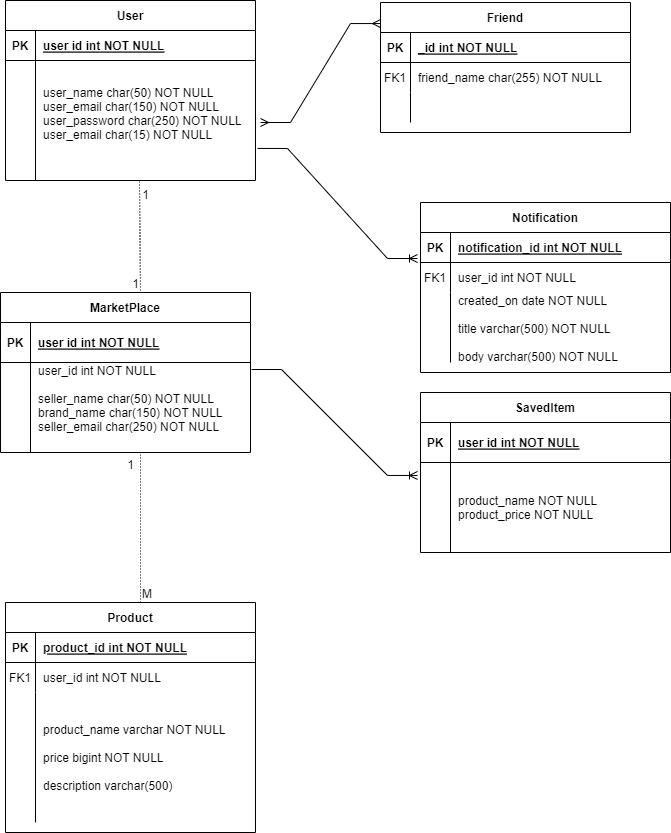

The diagram above was exported from draw.io. Its source (the exported page's mxGraphModel, read from the mxfile embedded in the PNG):
<mxGraphModel dx="348" dy="428" grid="1" gridSize="10" guides="1" tooltips="1" connect="1" arrows="1" fold="1" page="1" pageScale="1" pageWidth="850" pageHeight="1100" math="0" shadow="0" extFonts="Permanent Marker^https://fonts.googleapis.com/css?family=Permanent+Marker">
  <root>
    <mxCell id="0" />
    <mxCell id="1" parent="0" />
    <mxCell id="C-vyLk0tnHw3VtMMgP7b-2" value="Friend" style="shape=table;startSize=30;container=1;collapsible=1;childLayout=tableLayout;fixedRows=1;rowLines=0;fontStyle=1;align=center;resizeLast=1;" parent="1" vertex="1">
      <mxGeometry x="440" y="100" width="250" height="130" as="geometry" />
    </mxCell>
    <mxCell id="C-vyLk0tnHw3VtMMgP7b-3" value="" style="shape=partialRectangle;collapsible=0;dropTarget=0;pointerEvents=0;fillColor=none;points=[[0,0.5],[1,0.5]];portConstraint=eastwest;top=0;left=0;right=0;bottom=1;" parent="C-vyLk0tnHw3VtMMgP7b-2" vertex="1">
      <mxGeometry y="30" width="250" height="30" as="geometry" />
    </mxCell>
    <mxCell id="C-vyLk0tnHw3VtMMgP7b-4" value="PK" style="shape=partialRectangle;overflow=hidden;connectable=0;fillColor=none;top=0;left=0;bottom=0;right=0;fontStyle=1;" parent="C-vyLk0tnHw3VtMMgP7b-3" vertex="1">
      <mxGeometry width="30" height="30" as="geometry">
        <mxRectangle width="30" height="30" as="alternateBounds" />
      </mxGeometry>
    </mxCell>
    <mxCell id="C-vyLk0tnHw3VtMMgP7b-5" value="_id int NOT NULL " style="shape=partialRectangle;overflow=hidden;connectable=0;fillColor=none;top=0;left=0;bottom=0;right=0;align=left;spacingLeft=6;fontStyle=5;" parent="C-vyLk0tnHw3VtMMgP7b-3" vertex="1">
      <mxGeometry x="30" width="220" height="30" as="geometry">
        <mxRectangle width="220" height="30" as="alternateBounds" />
      </mxGeometry>
    </mxCell>
    <mxCell id="C-vyLk0tnHw3VtMMgP7b-6" value="" style="shape=partialRectangle;collapsible=0;dropTarget=0;pointerEvents=0;fillColor=none;points=[[0,0.5],[1,0.5]];portConstraint=eastwest;top=0;left=0;right=0;bottom=0;" parent="C-vyLk0tnHw3VtMMgP7b-2" vertex="1">
      <mxGeometry y="60" width="250" height="30" as="geometry" />
    </mxCell>
    <mxCell id="C-vyLk0tnHw3VtMMgP7b-7" value="FK1" style="shape=partialRectangle;overflow=hidden;connectable=0;fillColor=none;top=0;left=0;bottom=0;right=0;" parent="C-vyLk0tnHw3VtMMgP7b-6" vertex="1">
      <mxGeometry width="30" height="30" as="geometry">
        <mxRectangle width="30" height="30" as="alternateBounds" />
      </mxGeometry>
    </mxCell>
    <mxCell id="C-vyLk0tnHw3VtMMgP7b-8" value="friend_name char(255) NOT NULL" style="shape=partialRectangle;overflow=hidden;connectable=0;fillColor=none;top=0;left=0;bottom=0;right=0;align=left;spacingLeft=6;" parent="C-vyLk0tnHw3VtMMgP7b-6" vertex="1">
      <mxGeometry x="30" width="220" height="30" as="geometry">
        <mxRectangle width="220" height="30" as="alternateBounds" />
      </mxGeometry>
    </mxCell>
    <mxCell id="C-vyLk0tnHw3VtMMgP7b-9" value="" style="shape=partialRectangle;collapsible=0;dropTarget=0;pointerEvents=0;fillColor=none;points=[[0,0.5],[1,0.5]];portConstraint=eastwest;top=0;left=0;right=0;bottom=0;" parent="C-vyLk0tnHw3VtMMgP7b-2" vertex="1">
      <mxGeometry y="90" width="250" height="30" as="geometry" />
    </mxCell>
    <mxCell id="C-vyLk0tnHw3VtMMgP7b-10" value="" style="shape=partialRectangle;overflow=hidden;connectable=0;fillColor=none;top=0;left=0;bottom=0;right=0;" parent="C-vyLk0tnHw3VtMMgP7b-9" vertex="1">
      <mxGeometry width="30" height="30" as="geometry">
        <mxRectangle width="30" height="30" as="alternateBounds" />
      </mxGeometry>
    </mxCell>
    <mxCell id="C-vyLk0tnHw3VtMMgP7b-11" value="" style="shape=partialRectangle;overflow=hidden;connectable=0;fillColor=none;top=0;left=0;bottom=0;right=0;align=left;spacingLeft=6;" parent="C-vyLk0tnHw3VtMMgP7b-9" vertex="1">
      <mxGeometry x="30" width="220" height="30" as="geometry">
        <mxRectangle width="220" height="30" as="alternateBounds" />
      </mxGeometry>
    </mxCell>
    <mxCell id="C-vyLk0tnHw3VtMMgP7b-13" value="Notification" style="shape=table;startSize=30;container=1;collapsible=1;childLayout=tableLayout;fixedRows=1;rowLines=0;fontStyle=1;align=center;resizeLast=1;" parent="1" vertex="1">
      <mxGeometry x="480" y="300" width="250" height="170" as="geometry" />
    </mxCell>
    <mxCell id="C-vyLk0tnHw3VtMMgP7b-14" value="" style="shape=partialRectangle;collapsible=0;dropTarget=0;pointerEvents=0;fillColor=none;points=[[0,0.5],[1,0.5]];portConstraint=eastwest;top=0;left=0;right=0;bottom=1;" parent="C-vyLk0tnHw3VtMMgP7b-13" vertex="1">
      <mxGeometry y="30" width="250" height="30" as="geometry" />
    </mxCell>
    <mxCell id="C-vyLk0tnHw3VtMMgP7b-15" value="PK" style="shape=partialRectangle;overflow=hidden;connectable=0;fillColor=none;top=0;left=0;bottom=0;right=0;fontStyle=1;" parent="C-vyLk0tnHw3VtMMgP7b-14" vertex="1">
      <mxGeometry width="30" height="30" as="geometry">
        <mxRectangle width="30" height="30" as="alternateBounds" />
      </mxGeometry>
    </mxCell>
    <mxCell id="C-vyLk0tnHw3VtMMgP7b-16" value="notification_id int NOT NULL " style="shape=partialRectangle;overflow=hidden;connectable=0;fillColor=none;top=0;left=0;bottom=0;right=0;align=left;spacingLeft=6;fontStyle=5;" parent="C-vyLk0tnHw3VtMMgP7b-14" vertex="1">
      <mxGeometry x="30" width="220" height="30" as="geometry">
        <mxRectangle width="220" height="30" as="alternateBounds" />
      </mxGeometry>
    </mxCell>
    <mxCell id="C-vyLk0tnHw3VtMMgP7b-17" value="" style="shape=partialRectangle;collapsible=0;dropTarget=0;pointerEvents=0;fillColor=none;points=[[0,0.5],[1,0.5]];portConstraint=eastwest;top=0;left=0;right=0;bottom=0;" parent="C-vyLk0tnHw3VtMMgP7b-13" vertex="1">
      <mxGeometry y="60" width="250" height="30" as="geometry" />
    </mxCell>
    <mxCell id="C-vyLk0tnHw3VtMMgP7b-18" value="FK1" style="shape=partialRectangle;overflow=hidden;connectable=0;fillColor=none;top=0;left=0;bottom=0;right=0;" parent="C-vyLk0tnHw3VtMMgP7b-17" vertex="1">
      <mxGeometry width="30" height="30" as="geometry">
        <mxRectangle width="30" height="30" as="alternateBounds" />
      </mxGeometry>
    </mxCell>
    <mxCell id="C-vyLk0tnHw3VtMMgP7b-19" value="user_id int NOT NULL" style="shape=partialRectangle;overflow=hidden;connectable=0;fillColor=none;top=0;left=0;bottom=0;right=0;align=left;spacingLeft=6;" parent="C-vyLk0tnHw3VtMMgP7b-17" vertex="1">
      <mxGeometry x="30" width="220" height="30" as="geometry">
        <mxRectangle width="220" height="30" as="alternateBounds" />
      </mxGeometry>
    </mxCell>
    <mxCell id="C-vyLk0tnHw3VtMMgP7b-20" value="" style="shape=partialRectangle;collapsible=0;dropTarget=0;pointerEvents=0;fillColor=none;points=[[0,0.5],[1,0.5]];portConstraint=eastwest;top=0;left=0;right=0;bottom=0;" parent="C-vyLk0tnHw3VtMMgP7b-13" vertex="1">
      <mxGeometry y="90" width="250" height="70" as="geometry" />
    </mxCell>
    <mxCell id="C-vyLk0tnHw3VtMMgP7b-21" value="" style="shape=partialRectangle;overflow=hidden;connectable=0;fillColor=none;top=0;left=0;bottom=0;right=0;" parent="C-vyLk0tnHw3VtMMgP7b-20" vertex="1">
      <mxGeometry width="30" height="70" as="geometry">
        <mxRectangle width="30" height="70" as="alternateBounds" />
      </mxGeometry>
    </mxCell>
    <mxCell id="C-vyLk0tnHw3VtMMgP7b-22" value="created_on date NOT NULL&#10;&#10;title varchar(500) NOT NULL&#10;&#10;body varchar(500) NOT NULL" style="shape=partialRectangle;overflow=hidden;connectable=0;fillColor=none;top=0;left=0;bottom=0;right=0;align=left;spacingLeft=6;" parent="C-vyLk0tnHw3VtMMgP7b-20" vertex="1">
      <mxGeometry x="30" width="220" height="70" as="geometry">
        <mxRectangle width="220" height="70" as="alternateBounds" />
      </mxGeometry>
    </mxCell>
    <mxCell id="C-vyLk0tnHw3VtMMgP7b-23" value="User" style="shape=table;startSize=30;container=1;collapsible=1;childLayout=tableLayout;fixedRows=1;rowLines=0;fontStyle=1;align=center;resizeLast=1;" parent="1" vertex="1">
      <mxGeometry x="65" y="98" width="250" height="180" as="geometry" />
    </mxCell>
    <mxCell id="C-vyLk0tnHw3VtMMgP7b-24" value="" style="shape=partialRectangle;collapsible=0;dropTarget=0;pointerEvents=0;fillColor=none;points=[[0,0.5],[1,0.5]];portConstraint=eastwest;top=0;left=0;right=0;bottom=1;" parent="C-vyLk0tnHw3VtMMgP7b-23" vertex="1">
      <mxGeometry y="30" width="250" height="30" as="geometry" />
    </mxCell>
    <mxCell id="C-vyLk0tnHw3VtMMgP7b-25" value="PK" style="shape=partialRectangle;overflow=hidden;connectable=0;fillColor=none;top=0;left=0;bottom=0;right=0;fontStyle=1;" parent="C-vyLk0tnHw3VtMMgP7b-24" vertex="1">
      <mxGeometry width="30" height="30" as="geometry">
        <mxRectangle width="30" height="30" as="alternateBounds" />
      </mxGeometry>
    </mxCell>
    <mxCell id="C-vyLk0tnHw3VtMMgP7b-26" value="user id int NOT NULL " style="shape=partialRectangle;overflow=hidden;connectable=0;fillColor=none;top=0;left=0;bottom=0;right=0;align=left;spacingLeft=6;fontStyle=5;" parent="C-vyLk0tnHw3VtMMgP7b-24" vertex="1">
      <mxGeometry x="30" width="220" height="30" as="geometry">
        <mxRectangle width="220" height="30" as="alternateBounds" />
      </mxGeometry>
    </mxCell>
    <mxCell id="C-vyLk0tnHw3VtMMgP7b-27" value="" style="shape=partialRectangle;collapsible=0;dropTarget=0;pointerEvents=0;fillColor=none;points=[[0,0.5],[1,0.5]];portConstraint=eastwest;top=0;left=0;right=0;bottom=0;" parent="C-vyLk0tnHw3VtMMgP7b-23" vertex="1">
      <mxGeometry y="60" width="250" height="120" as="geometry" />
    </mxCell>
    <mxCell id="C-vyLk0tnHw3VtMMgP7b-28" value="" style="shape=partialRectangle;overflow=hidden;connectable=0;fillColor=none;top=0;left=0;bottom=0;right=0;" parent="C-vyLk0tnHw3VtMMgP7b-27" vertex="1">
      <mxGeometry width="30" height="120" as="geometry">
        <mxRectangle width="30" height="120" as="alternateBounds" />
      </mxGeometry>
    </mxCell>
    <mxCell id="C-vyLk0tnHw3VtMMgP7b-29" value="user_name char(50) NOT NULL&#10;user_email char(150) NOT NULL&#10;user_password char(250) NOT NULL&#10;user_email char(15) NOT NULL&#10;" style="shape=partialRectangle;overflow=hidden;connectable=0;fillColor=none;top=0;left=0;bottom=0;right=0;align=left;spacingLeft=6;" parent="C-vyLk0tnHw3VtMMgP7b-27" vertex="1">
      <mxGeometry x="30" width="220" height="120" as="geometry">
        <mxRectangle width="220" height="120" as="alternateBounds" />
      </mxGeometry>
    </mxCell>
    <mxCell id="V4xuVsB5T96JHHllAD_2-1" value="MarketPlace" style="shape=table;startSize=30;container=1;collapsible=1;childLayout=tableLayout;fixedRows=1;rowLines=0;fontStyle=1;align=center;resizeLast=1;" parent="1" vertex="1">
      <mxGeometry x="60" y="390" width="250" height="160" as="geometry">
        <mxRectangle x="70" y="330" width="110" height="30" as="alternateBounds" />
      </mxGeometry>
    </mxCell>
    <mxCell id="V4xuVsB5T96JHHllAD_2-2" value="" style="shape=partialRectangle;collapsible=0;dropTarget=0;pointerEvents=0;fillColor=none;points=[[0,0.5],[1,0.5]];portConstraint=eastwest;top=0;left=0;right=0;bottom=1;" parent="V4xuVsB5T96JHHllAD_2-1" vertex="1">
      <mxGeometry y="30" width="250" height="40" as="geometry" />
    </mxCell>
    <mxCell id="V4xuVsB5T96JHHllAD_2-3" value="PK" style="shape=partialRectangle;overflow=hidden;connectable=0;fillColor=none;top=0;left=0;bottom=0;right=0;fontStyle=1;" parent="V4xuVsB5T96JHHllAD_2-2" vertex="1">
      <mxGeometry width="30" height="40" as="geometry">
        <mxRectangle width="30" height="40" as="alternateBounds" />
      </mxGeometry>
    </mxCell>
    <mxCell id="V4xuVsB5T96JHHllAD_2-4" value="user id int NOT NULL " style="shape=partialRectangle;overflow=hidden;connectable=0;fillColor=none;top=0;left=0;bottom=0;right=0;align=left;spacingLeft=6;fontStyle=5;" parent="V4xuVsB5T96JHHllAD_2-2" vertex="1">
      <mxGeometry x="30" width="220" height="40" as="geometry">
        <mxRectangle width="220" height="40" as="alternateBounds" />
      </mxGeometry>
    </mxCell>
    <mxCell id="V4xuVsB5T96JHHllAD_2-5" value="" style="shape=partialRectangle;collapsible=0;dropTarget=0;pointerEvents=0;fillColor=none;points=[[0,0.5],[1,0.5]];portConstraint=eastwest;top=0;left=0;right=0;bottom=0;" parent="V4xuVsB5T96JHHllAD_2-1" vertex="1">
      <mxGeometry y="70" width="250" height="90" as="geometry" />
    </mxCell>
    <mxCell id="V4xuVsB5T96JHHllAD_2-6" value="" style="shape=partialRectangle;overflow=hidden;connectable=0;fillColor=none;top=0;left=0;bottom=0;right=0;" parent="V4xuVsB5T96JHHllAD_2-5" vertex="1">
      <mxGeometry width="30" height="90" as="geometry">
        <mxRectangle width="30" height="90" as="alternateBounds" />
      </mxGeometry>
    </mxCell>
    <mxCell id="V4xuVsB5T96JHHllAD_2-7" value="user_id int NOT NULL&#10;&#10;seller_name char(50) NOT NULL&#10;brand_name char(150) NOT NULL&#10;seller_email char(250) NOT NULL&#10;&#10;" style="shape=partialRectangle;overflow=hidden;connectable=0;fillColor=none;top=0;left=0;bottom=0;right=0;align=left;spacingLeft=6;" parent="V4xuVsB5T96JHHllAD_2-5" vertex="1">
      <mxGeometry x="30" width="220" height="90" as="geometry">
        <mxRectangle width="220" height="90" as="alternateBounds" />
      </mxGeometry>
    </mxCell>
    <mxCell id="pm4SexD5-9aE4R0PYr9N-1" value="Product" style="shape=table;startSize=30;container=1;collapsible=1;childLayout=tableLayout;fixedRows=1;rowLines=0;fontStyle=1;align=center;resizeLast=1;" parent="1" vertex="1">
      <mxGeometry x="65" y="700" width="250" height="230" as="geometry" />
    </mxCell>
    <mxCell id="pm4SexD5-9aE4R0PYr9N-2" value="" style="shape=partialRectangle;collapsible=0;dropTarget=0;pointerEvents=0;fillColor=none;points=[[0,0.5],[1,0.5]];portConstraint=eastwest;top=0;left=0;right=0;bottom=1;" parent="pm4SexD5-9aE4R0PYr9N-1" vertex="1">
      <mxGeometry y="30" width="250" height="30" as="geometry" />
    </mxCell>
    <mxCell id="pm4SexD5-9aE4R0PYr9N-3" value="PK" style="shape=partialRectangle;overflow=hidden;connectable=0;fillColor=none;top=0;left=0;bottom=0;right=0;fontStyle=1;" parent="pm4SexD5-9aE4R0PYr9N-2" vertex="1">
      <mxGeometry width="30" height="30" as="geometry">
        <mxRectangle width="30" height="30" as="alternateBounds" />
      </mxGeometry>
    </mxCell>
    <mxCell id="pm4SexD5-9aE4R0PYr9N-4" value="product_id int NOT NULL " style="shape=partialRectangle;overflow=hidden;connectable=0;fillColor=none;top=0;left=0;bottom=0;right=0;align=left;spacingLeft=6;fontStyle=5;" parent="pm4SexD5-9aE4R0PYr9N-2" vertex="1">
      <mxGeometry x="30" width="220" height="30" as="geometry">
        <mxRectangle width="220" height="30" as="alternateBounds" />
      </mxGeometry>
    </mxCell>
    <mxCell id="pm4SexD5-9aE4R0PYr9N-5" value="" style="shape=partialRectangle;collapsible=0;dropTarget=0;pointerEvents=0;fillColor=none;points=[[0,0.5],[1,0.5]];portConstraint=eastwest;top=0;left=0;right=0;bottom=0;" parent="pm4SexD5-9aE4R0PYr9N-1" vertex="1">
      <mxGeometry y="60" width="250" height="30" as="geometry" />
    </mxCell>
    <mxCell id="pm4SexD5-9aE4R0PYr9N-6" value="FK1" style="shape=partialRectangle;overflow=hidden;connectable=0;fillColor=none;top=0;left=0;bottom=0;right=0;" parent="pm4SexD5-9aE4R0PYr9N-5" vertex="1">
      <mxGeometry width="30" height="30" as="geometry">
        <mxRectangle width="30" height="30" as="alternateBounds" />
      </mxGeometry>
    </mxCell>
    <mxCell id="pm4SexD5-9aE4R0PYr9N-7" value="user_id int NOT NULL" style="shape=partialRectangle;overflow=hidden;connectable=0;fillColor=none;top=0;left=0;bottom=0;right=0;align=left;spacingLeft=6;" parent="pm4SexD5-9aE4R0PYr9N-5" vertex="1">
      <mxGeometry x="30" width="220" height="30" as="geometry">
        <mxRectangle width="220" height="30" as="alternateBounds" />
      </mxGeometry>
    </mxCell>
    <mxCell id="pm4SexD5-9aE4R0PYr9N-8" value="" style="shape=partialRectangle;collapsible=0;dropTarget=0;pointerEvents=0;fillColor=none;points=[[0,0.5],[1,0.5]];portConstraint=eastwest;top=0;left=0;right=0;bottom=0;" parent="pm4SexD5-9aE4R0PYr9N-1" vertex="1">
      <mxGeometry y="90" width="250" height="130" as="geometry" />
    </mxCell>
    <mxCell id="pm4SexD5-9aE4R0PYr9N-9" value="" style="shape=partialRectangle;overflow=hidden;connectable=0;fillColor=none;top=0;left=0;bottom=0;right=0;" parent="pm4SexD5-9aE4R0PYr9N-8" vertex="1">
      <mxGeometry width="30" height="130" as="geometry">
        <mxRectangle width="30" height="130" as="alternateBounds" />
      </mxGeometry>
    </mxCell>
    <mxCell id="pm4SexD5-9aE4R0PYr9N-10" value="product_name varchar NOT NULL&#10;&#10;price bigint NOT NULL&#10;&#10;description varchar(500)" style="shape=partialRectangle;overflow=hidden;connectable=0;fillColor=none;top=0;left=0;bottom=0;right=0;align=left;spacingLeft=6;" parent="pm4SexD5-9aE4R0PYr9N-8" vertex="1">
      <mxGeometry x="30" width="220" height="130" as="geometry">
        <mxRectangle width="220" height="130" as="alternateBounds" />
      </mxGeometry>
    </mxCell>
    <mxCell id="k96NknmUylZerdxk8y8f-1" value="" style="edgeStyle=entityRelationEdgeStyle;fontSize=12;html=1;endArrow=ERmany;startArrow=ERmany;rounded=0;entryX=0;entryY=0.162;entryDx=0;entryDy=0;entryPerimeter=0;" parent="1" target="C-vyLk0tnHw3VtMMgP7b-2" edge="1">
      <mxGeometry width="100" height="100" relative="1" as="geometry">
        <mxPoint x="320" y="220" as="sourcePoint" />
        <mxPoint x="420" y="120" as="targetPoint" />
      </mxGeometry>
    </mxCell>
    <mxCell id="k96NknmUylZerdxk8y8f-4" value="" style="edgeStyle=entityRelationEdgeStyle;fontSize=12;html=1;endArrow=ERoneToMany;rounded=0;entryX=-0.012;entryY=-0.133;entryDx=0;entryDy=0;entryPerimeter=0;exitX=1.008;exitY=0.733;exitDx=0;exitDy=0;exitPerimeter=0;" parent="1" source="C-vyLk0tnHw3VtMMgP7b-27" target="C-vyLk0tnHw3VtMMgP7b-17" edge="1">
      <mxGeometry width="100" height="100" relative="1" as="geometry">
        <mxPoint x="325" y="280" as="sourcePoint" />
        <mxPoint x="425" y="180" as="targetPoint" />
        <Array as="points">
          <mxPoint x="320" y="250" />
        </Array>
      </mxGeometry>
    </mxCell>
    <mxCell id="g8ek5wvIqJtkIre3WB6f-1" value="SavedItem" style="shape=table;startSize=30;container=1;collapsible=1;childLayout=tableLayout;fixedRows=1;rowLines=0;fontStyle=1;align=center;resizeLast=1;" parent="1" vertex="1">
      <mxGeometry x="480" y="490" width="250" height="160" as="geometry">
        <mxRectangle x="70" y="330" width="110" height="30" as="alternateBounds" />
      </mxGeometry>
    </mxCell>
    <mxCell id="g8ek5wvIqJtkIre3WB6f-2" value="" style="shape=partialRectangle;collapsible=0;dropTarget=0;pointerEvents=0;fillColor=none;points=[[0,0.5],[1,0.5]];portConstraint=eastwest;top=0;left=0;right=0;bottom=1;" parent="g8ek5wvIqJtkIre3WB6f-1" vertex="1">
      <mxGeometry y="30" width="250" height="40" as="geometry" />
    </mxCell>
    <mxCell id="g8ek5wvIqJtkIre3WB6f-3" value="PK" style="shape=partialRectangle;overflow=hidden;connectable=0;fillColor=none;top=0;left=0;bottom=0;right=0;fontStyle=1;" parent="g8ek5wvIqJtkIre3WB6f-2" vertex="1">
      <mxGeometry width="30" height="40" as="geometry">
        <mxRectangle width="30" height="40" as="alternateBounds" />
      </mxGeometry>
    </mxCell>
    <mxCell id="g8ek5wvIqJtkIre3WB6f-4" value="user id int NOT NULL " style="shape=partialRectangle;overflow=hidden;connectable=0;fillColor=none;top=0;left=0;bottom=0;right=0;align=left;spacingLeft=6;fontStyle=5;" parent="g8ek5wvIqJtkIre3WB6f-2" vertex="1">
      <mxGeometry x="30" width="220" height="40" as="geometry">
        <mxRectangle width="220" height="40" as="alternateBounds" />
      </mxGeometry>
    </mxCell>
    <mxCell id="g8ek5wvIqJtkIre3WB6f-5" value="" style="shape=partialRectangle;collapsible=0;dropTarget=0;pointerEvents=0;fillColor=none;points=[[0,0.5],[1,0.5]];portConstraint=eastwest;top=0;left=0;right=0;bottom=0;" parent="g8ek5wvIqJtkIre3WB6f-1" vertex="1">
      <mxGeometry y="70" width="250" height="90" as="geometry" />
    </mxCell>
    <mxCell id="g8ek5wvIqJtkIre3WB6f-6" value="" style="shape=partialRectangle;overflow=hidden;connectable=0;fillColor=none;top=0;left=0;bottom=0;right=0;" parent="g8ek5wvIqJtkIre3WB6f-5" vertex="1">
      <mxGeometry width="30" height="90" as="geometry">
        <mxRectangle width="30" height="90" as="alternateBounds" />
      </mxGeometry>
    </mxCell>
    <mxCell id="g8ek5wvIqJtkIre3WB6f-7" value="product_name NOT NULL&#10;product_price NOT NULL" style="shape=partialRectangle;overflow=hidden;connectable=0;fillColor=none;top=0;left=0;bottom=0;right=0;align=left;spacingLeft=6;" parent="g8ek5wvIqJtkIre3WB6f-5" vertex="1">
      <mxGeometry x="30" width="220" height="90" as="geometry">
        <mxRectangle width="220" height="90" as="alternateBounds" />
      </mxGeometry>
    </mxCell>
    <mxCell id="g8ek5wvIqJtkIre3WB6f-8" value="" style="edgeStyle=entityRelationEdgeStyle;fontSize=12;html=1;endArrow=ERoneToMany;rounded=0;entryX=-0.012;entryY=0.144;entryDx=0;entryDy=0;entryPerimeter=0;exitX=1.004;exitY=0.078;exitDx=0;exitDy=0;exitPerimeter=0;" parent="1" source="V4xuVsB5T96JHHllAD_2-5" target="g8ek5wvIqJtkIre3WB6f-5" edge="1">
      <mxGeometry width="100" height="100" relative="1" as="geometry">
        <mxPoint x="320" y="470" as="sourcePoint" />
        <mxPoint x="420" y="370" as="targetPoint" />
      </mxGeometry>
    </mxCell>
    <mxCell id="g8ek5wvIqJtkIre3WB6f-9" value="" style="endArrow=none;html=1;rounded=0;dashed=1;dashPattern=1 2;exitX=0.3;exitY=0.033;exitDx=0;exitDy=0;exitPerimeter=0;" parent="1" source="g8ek5wvIqJtkIre3WB6f-14" edge="1">
      <mxGeometry relative="1" as="geometry">
        <mxPoint x="190" y="320" as="sourcePoint" />
        <mxPoint x="200" y="390" as="targetPoint" />
      </mxGeometry>
    </mxCell>
    <mxCell id="g8ek5wvIqJtkIre3WB6f-10" value="1" style="resizable=0;html=1;whiteSpace=wrap;align=right;verticalAlign=bottom;" parent="g8ek5wvIqJtkIre3WB6f-9" connectable="0" vertex="1">
      <mxGeometry x="1" relative="1" as="geometry" />
    </mxCell>
    <mxCell id="g8ek5wvIqJtkIre3WB6f-14" value="1" style="text;html=1;align=center;verticalAlign=middle;resizable=0;points=[];autosize=1;strokeColor=none;fillColor=none;" parent="1" vertex="1">
      <mxGeometry x="190" y="278" width="30" height="30" as="geometry" />
    </mxCell>
    <mxCell id="g8ek5wvIqJtkIre3WB6f-15" value="" style="endArrow=none;html=1;rounded=0;dashed=1;dashPattern=1 2;entryX=0.56;entryY=1;entryDx=0;entryDy=0;entryPerimeter=0;" parent="1" target="V4xuVsB5T96JHHllAD_2-5" edge="1">
      <mxGeometry relative="1" as="geometry">
        <mxPoint x="200" y="700" as="sourcePoint" />
        <mxPoint x="200" y="560" as="targetPoint" />
      </mxGeometry>
    </mxCell>
    <mxCell id="g8ek5wvIqJtkIre3WB6f-16" value="M" style="resizable=0;html=1;whiteSpace=wrap;align=left;verticalAlign=bottom;" parent="g8ek5wvIqJtkIre3WB6f-15" connectable="0" vertex="1">
      <mxGeometry x="-1" relative="1" as="geometry" />
    </mxCell>
    <mxCell id="g8ek5wvIqJtkIre3WB6f-17" value="" style="resizable=0;html=1;whiteSpace=wrap;align=right;verticalAlign=bottom;" parent="g8ek5wvIqJtkIre3WB6f-15" connectable="0" vertex="1">
      <mxGeometry x="1" relative="1" as="geometry" />
    </mxCell>
    <mxCell id="g8ek5wvIqJtkIre3WB6f-18" value="1" style="text;html=1;align=center;verticalAlign=middle;resizable=0;points=[];autosize=1;strokeColor=none;fillColor=none;" parent="1" vertex="1">
      <mxGeometry x="175" y="548" width="30" height="30" as="geometry" />
    </mxCell>
  </root>
</mxGraphModel>